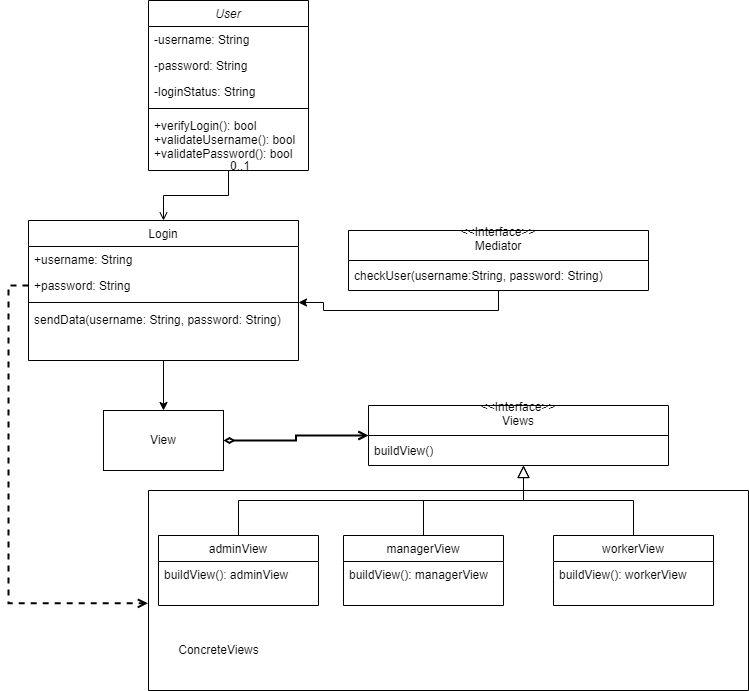

The diagram above was exported from draw.io. Its source (the exported page's mxGraphModel, read from the mxfile embedded in the PNG):
<mxGraphModel dx="1276" dy="543" grid="1" gridSize="10" guides="1" tooltips="1" connect="1" arrows="1" fold="1" page="1" pageScale="1" pageWidth="827" pageHeight="1169" math="0" shadow="0">
  <root>
    <mxCell id="WIyWlLk6GJQsqaUBKTNV-0" />
    <mxCell id="WIyWlLk6GJQsqaUBKTNV-1" parent="WIyWlLk6GJQsqaUBKTNV-0" />
    <mxCell id="zkfFHV4jXpPFQw0GAbJ--0" value="User" style="swimlane;fontStyle=2;align=center;verticalAlign=top;childLayout=stackLayout;horizontal=1;startSize=26;horizontalStack=0;resizeParent=1;resizeLast=0;collapsible=1;marginBottom=0;rounded=0;shadow=0;strokeWidth=1;" parent="WIyWlLk6GJQsqaUBKTNV-1" vertex="1">
      <mxGeometry x="220" y="120" width="160" height="170" as="geometry">
        <mxRectangle x="230" y="140" width="160" height="26" as="alternateBounds" />
      </mxGeometry>
    </mxCell>
    <mxCell id="zkfFHV4jXpPFQw0GAbJ--1" value="-username: String   " style="text;align=left;verticalAlign=top;spacingLeft=4;spacingRight=4;overflow=hidden;rotatable=0;points=[[0,0.5],[1,0.5]];portConstraint=eastwest;" parent="zkfFHV4jXpPFQw0GAbJ--0" vertex="1">
      <mxGeometry y="26" width="160" height="26" as="geometry" />
    </mxCell>
    <mxCell id="zkfFHV4jXpPFQw0GAbJ--2" value="-password: String" style="text;align=left;verticalAlign=top;spacingLeft=4;spacingRight=4;overflow=hidden;rotatable=0;points=[[0,0.5],[1,0.5]];portConstraint=eastwest;rounded=0;shadow=0;html=0;" parent="zkfFHV4jXpPFQw0GAbJ--0" vertex="1">
      <mxGeometry y="52" width="160" height="26" as="geometry" />
    </mxCell>
    <mxCell id="zkfFHV4jXpPFQw0GAbJ--3" value="-loginStatus: String" style="text;align=left;verticalAlign=top;spacingLeft=4;spacingRight=4;overflow=hidden;rotatable=0;points=[[0,0.5],[1,0.5]];portConstraint=eastwest;rounded=0;shadow=0;html=0;" parent="zkfFHV4jXpPFQw0GAbJ--0" vertex="1">
      <mxGeometry y="78" width="160" height="26" as="geometry" />
    </mxCell>
    <mxCell id="zkfFHV4jXpPFQw0GAbJ--4" value="" style="line;html=1;strokeWidth=1;align=left;verticalAlign=middle;spacingTop=-1;spacingLeft=3;spacingRight=3;rotatable=0;labelPosition=right;points=[];portConstraint=eastwest;" parent="zkfFHV4jXpPFQw0GAbJ--0" vertex="1">
      <mxGeometry y="104" width="160" height="8" as="geometry" />
    </mxCell>
    <mxCell id="zkfFHV4jXpPFQw0GAbJ--5" value="+verifyLogin(): bool&#10;+validateUsername(): bool&#10;+validatePassword(): bool&#10;" style="text;align=left;verticalAlign=top;spacingLeft=4;spacingRight=4;overflow=hidden;rotatable=0;points=[[0,0.5],[1,0.5]];portConstraint=eastwest;" parent="zkfFHV4jXpPFQw0GAbJ--0" vertex="1">
      <mxGeometry y="112" width="160" height="58" as="geometry" />
    </mxCell>
    <mxCell id="zkfFHV4jXpPFQw0GAbJ--6" value="managerView" style="swimlane;fontStyle=0;align=center;verticalAlign=top;childLayout=stackLayout;horizontal=1;startSize=26;horizontalStack=0;resizeParent=1;resizeLast=0;collapsible=1;marginBottom=0;rounded=0;shadow=0;strokeWidth=1;" parent="WIyWlLk6GJQsqaUBKTNV-1" vertex="1">
      <mxGeometry x="415" y="655" width="160" height="70" as="geometry">
        <mxRectangle x="130" y="380" width="160" height="26" as="alternateBounds" />
      </mxGeometry>
    </mxCell>
    <mxCell id="zkfFHV4jXpPFQw0GAbJ--7" value="buildView(): managerView" style="text;align=left;verticalAlign=top;spacingLeft=4;spacingRight=4;overflow=hidden;rotatable=0;points=[[0,0.5],[1,0.5]];portConstraint=eastwest;" parent="zkfFHV4jXpPFQw0GAbJ--6" vertex="1">
      <mxGeometry y="26" width="160" height="26" as="geometry" />
    </mxCell>
    <mxCell id="zkfFHV4jXpPFQw0GAbJ--12" value="" style="endArrow=block;endSize=10;endFill=0;shadow=0;strokeWidth=1;rounded=0;edgeStyle=elbowEdgeStyle;elbow=vertical;" parent="WIyWlLk6GJQsqaUBKTNV-1" source="zkfFHV4jXpPFQw0GAbJ--6" edge="1">
      <mxGeometry width="160" relative="1" as="geometry">
        <mxPoint x="495" y="498" as="sourcePoint" />
        <mxPoint x="595" y="585" as="targetPoint" />
      </mxGeometry>
    </mxCell>
    <mxCell id="zkfFHV4jXpPFQw0GAbJ--13" value="workerView" style="swimlane;fontStyle=0;align=center;verticalAlign=top;childLayout=stackLayout;horizontal=1;startSize=26;horizontalStack=0;resizeParent=1;resizeLast=0;collapsible=1;marginBottom=0;rounded=0;shadow=0;strokeWidth=1;" parent="WIyWlLk6GJQsqaUBKTNV-1" vertex="1">
      <mxGeometry x="625" y="655" width="160" height="70" as="geometry">
        <mxRectangle x="340" y="380" width="170" height="26" as="alternateBounds" />
      </mxGeometry>
    </mxCell>
    <mxCell id="zkfFHV4jXpPFQw0GAbJ--14" value="buildView(): workerView" style="text;align=left;verticalAlign=top;spacingLeft=4;spacingRight=4;overflow=hidden;rotatable=0;points=[[0,0.5],[1,0.5]];portConstraint=eastwest;" parent="zkfFHV4jXpPFQw0GAbJ--13" vertex="1">
      <mxGeometry y="26" width="160" height="26" as="geometry" />
    </mxCell>
    <mxCell id="zkfFHV4jXpPFQw0GAbJ--16" value="" style="endArrow=block;endSize=10;endFill=0;shadow=0;strokeWidth=1;rounded=0;edgeStyle=elbowEdgeStyle;elbow=vertical;" parent="WIyWlLk6GJQsqaUBKTNV-1" source="zkfFHV4jXpPFQw0GAbJ--13" edge="1">
      <mxGeometry width="160" relative="1" as="geometry">
        <mxPoint x="505" y="668" as="sourcePoint" />
        <mxPoint x="595" y="585" as="targetPoint" />
      </mxGeometry>
    </mxCell>
    <mxCell id="GVxmGBtsUXnyQLJmUA_0-15" value="" style="edgeStyle=orthogonalEdgeStyle;rounded=0;orthogonalLoop=1;jettySize=auto;html=1;" parent="WIyWlLk6GJQsqaUBKTNV-1" source="zkfFHV4jXpPFQw0GAbJ--17" target="GVxmGBtsUXnyQLJmUA_0-13" edge="1">
      <mxGeometry relative="1" as="geometry" />
    </mxCell>
    <mxCell id="zkfFHV4jXpPFQw0GAbJ--17" value="Login" style="swimlane;fontStyle=0;align=center;verticalAlign=top;childLayout=stackLayout;horizontal=1;startSize=26;horizontalStack=0;resizeParent=1;resizeLast=0;collapsible=1;marginBottom=0;rounded=0;shadow=0;strokeWidth=1;" parent="WIyWlLk6GJQsqaUBKTNV-1" vertex="1">
      <mxGeometry x="100" y="340" width="270" height="140" as="geometry">
        <mxRectangle x="550" y="140" width="160" height="26" as="alternateBounds" />
      </mxGeometry>
    </mxCell>
    <mxCell id="zkfFHV4jXpPFQw0GAbJ--18" value="+username: String" style="text;align=left;verticalAlign=top;spacingLeft=4;spacingRight=4;overflow=hidden;rotatable=0;points=[[0,0.5],[1,0.5]];portConstraint=eastwest;" parent="zkfFHV4jXpPFQw0GAbJ--17" vertex="1">
      <mxGeometry y="26" width="270" height="26" as="geometry" />
    </mxCell>
    <mxCell id="zkfFHV4jXpPFQw0GAbJ--19" value="+password: String" style="text;align=left;verticalAlign=top;spacingLeft=4;spacingRight=4;overflow=hidden;rotatable=0;points=[[0,0.5],[1,0.5]];portConstraint=eastwest;rounded=0;shadow=0;html=0;" parent="zkfFHV4jXpPFQw0GAbJ--17" vertex="1">
      <mxGeometry y="52" width="270" height="26" as="geometry" />
    </mxCell>
    <mxCell id="zkfFHV4jXpPFQw0GAbJ--23" value="" style="line;html=1;strokeWidth=1;align=left;verticalAlign=middle;spacingTop=-1;spacingLeft=3;spacingRight=3;rotatable=0;labelPosition=right;points=[];portConstraint=eastwest;" parent="zkfFHV4jXpPFQw0GAbJ--17" vertex="1">
      <mxGeometry y="78" width="270" height="8" as="geometry" />
    </mxCell>
    <mxCell id="zkfFHV4jXpPFQw0GAbJ--24" value="sendData(username: String, password: String)" style="text;align=left;verticalAlign=top;spacingLeft=4;spacingRight=4;overflow=hidden;rotatable=0;points=[[0,0.5],[1,0.5]];portConstraint=eastwest;" parent="zkfFHV4jXpPFQw0GAbJ--17" vertex="1">
      <mxGeometry y="86" width="270" height="54" as="geometry" />
    </mxCell>
    <mxCell id="zkfFHV4jXpPFQw0GAbJ--26" value="" style="endArrow=open;shadow=0;strokeWidth=1;rounded=0;endFill=1;edgeStyle=elbowEdgeStyle;elbow=vertical;" parent="WIyWlLk6GJQsqaUBKTNV-1" source="zkfFHV4jXpPFQw0GAbJ--0" target="zkfFHV4jXpPFQw0GAbJ--17" edge="1">
      <mxGeometry x="0.5" y="41" relative="1" as="geometry">
        <mxPoint x="380" y="192" as="sourcePoint" />
        <mxPoint x="540" y="192" as="targetPoint" />
        <mxPoint x="-40" y="32" as="offset" />
      </mxGeometry>
    </mxCell>
    <mxCell id="zkfFHV4jXpPFQw0GAbJ--27" value="0..1" style="resizable=0;align=left;verticalAlign=bottom;labelBackgroundColor=none;fontSize=12;" parent="zkfFHV4jXpPFQw0GAbJ--26" connectable="0" vertex="1">
      <mxGeometry x="-1" relative="1" as="geometry">
        <mxPoint y="4" as="offset" />
      </mxGeometry>
    </mxCell>
    <mxCell id="GVxmGBtsUXnyQLJmUA_0-10" value="" style="edgeStyle=orthogonalEdgeStyle;rounded=0;orthogonalLoop=1;jettySize=auto;html=1;" parent="WIyWlLk6GJQsqaUBKTNV-1" source="GVxmGBtsUXnyQLJmUA_0-5" target="zkfFHV4jXpPFQw0GAbJ--23" edge="1">
      <mxGeometry relative="1" as="geometry" />
    </mxCell>
    <mxCell id="GVxmGBtsUXnyQLJmUA_0-5" value="&lt;&lt;Interface&gt;&gt;&#10;Mediator&#10;" style="swimlane;fontStyle=0;childLayout=stackLayout;horizontal=1;startSize=30;horizontalStack=0;resizeParent=1;resizeParentMax=0;resizeLast=0;collapsible=1;marginBottom=0;" parent="WIyWlLk6GJQsqaUBKTNV-1" vertex="1">
      <mxGeometry x="420" y="350" width="300" height="60" as="geometry" />
    </mxCell>
    <mxCell id="GVxmGBtsUXnyQLJmUA_0-6" value="checkUser(username:String, password: String)" style="text;strokeColor=none;fillColor=none;align=left;verticalAlign=middle;spacingLeft=4;spacingRight=4;overflow=hidden;points=[[0,0.5],[1,0.5]];portConstraint=eastwest;rotatable=0;" parent="GVxmGBtsUXnyQLJmUA_0-5" vertex="1">
      <mxGeometry y="30" width="300" height="30" as="geometry" />
    </mxCell>
    <mxCell id="GVxmGBtsUXnyQLJmUA_0-11" value="&lt;&lt;Interface&gt;&gt;&#10;Views&#10;" style="swimlane;fontStyle=0;childLayout=stackLayout;horizontal=1;startSize=30;horizontalStack=0;resizeParent=1;resizeParentMax=0;resizeLast=0;collapsible=1;marginBottom=0;" parent="WIyWlLk6GJQsqaUBKTNV-1" vertex="1">
      <mxGeometry x="440" y="525" width="300" height="60" as="geometry" />
    </mxCell>
    <mxCell id="GVxmGBtsUXnyQLJmUA_0-12" value="buildView()" style="text;strokeColor=none;fillColor=none;align=left;verticalAlign=middle;spacingLeft=4;spacingRight=4;overflow=hidden;points=[[0,0.5],[1,0.5]];portConstraint=eastwest;rotatable=0;" parent="GVxmGBtsUXnyQLJmUA_0-11" vertex="1">
      <mxGeometry y="30" width="300" height="30" as="geometry" />
    </mxCell>
    <mxCell id="GVxmGBtsUXnyQLJmUA_0-27" style="edgeStyle=orthogonalEdgeStyle;rounded=0;orthogonalLoop=1;jettySize=auto;html=1;exitX=1;exitY=0.5;exitDx=0;exitDy=0;entryX=0;entryY=0.5;entryDx=0;entryDy=0;endArrow=open;endFill=0;startArrow=diamondThin;startFill=0;strokeWidth=2;fontSize=12;" parent="WIyWlLk6GJQsqaUBKTNV-1" source="GVxmGBtsUXnyQLJmUA_0-13" target="GVxmGBtsUXnyQLJmUA_0-11" edge="1">
      <mxGeometry relative="1" as="geometry" />
    </mxCell>
    <mxCell id="GVxmGBtsUXnyQLJmUA_0-13" value="View" style="rounded=0;whiteSpace=wrap;html=1;" parent="WIyWlLk6GJQsqaUBKTNV-1" vertex="1">
      <mxGeometry x="175" y="530" width="120" height="60" as="geometry" />
    </mxCell>
    <mxCell id="GVxmGBtsUXnyQLJmUA_0-25" style="edgeStyle=orthogonalEdgeStyle;rounded=0;orthogonalLoop=1;jettySize=auto;html=1;exitX=0.5;exitY=0;exitDx=0;exitDy=0;endArrow=none;endFill=0;" parent="WIyWlLk6GJQsqaUBKTNV-1" source="GVxmGBtsUXnyQLJmUA_0-16" edge="1">
      <mxGeometry relative="1" as="geometry">
        <mxPoint x="310" y="620" as="targetPoint" />
      </mxGeometry>
    </mxCell>
    <mxCell id="GVxmGBtsUXnyQLJmUA_0-16" value="adminView" style="swimlane;fontStyle=0;align=center;verticalAlign=top;childLayout=stackLayout;horizontal=1;startSize=26;horizontalStack=0;resizeParent=1;resizeLast=0;collapsible=1;marginBottom=0;rounded=0;shadow=0;strokeWidth=1;" parent="WIyWlLk6GJQsqaUBKTNV-1" vertex="1">
      <mxGeometry x="230" y="655" width="160" height="70" as="geometry">
        <mxRectangle x="130" y="380" width="160" height="26" as="alternateBounds" />
      </mxGeometry>
    </mxCell>
    <mxCell id="GVxmGBtsUXnyQLJmUA_0-17" value="buildView(): adminView" style="text;align=left;verticalAlign=top;spacingLeft=4;spacingRight=4;overflow=hidden;rotatable=0;points=[[0,0.5],[1,0.5]];portConstraint=eastwest;" parent="GVxmGBtsUXnyQLJmUA_0-16" vertex="1">
      <mxGeometry y="26" width="160" height="26" as="geometry" />
    </mxCell>
    <mxCell id="GVxmGBtsUXnyQLJmUA_0-26" value="" style="endArrow=none;html=1;rounded=0;" parent="WIyWlLk6GJQsqaUBKTNV-1" edge="1">
      <mxGeometry width="50" height="50" relative="1" as="geometry">
        <mxPoint x="310" y="620" as="sourcePoint" />
        <mxPoint x="500" y="620" as="targetPoint" />
      </mxGeometry>
    </mxCell>
    <mxCell id="GVxmGBtsUXnyQLJmUA_0-28" value="" style="swimlane;startSize=0;fontSize=12;" parent="WIyWlLk6GJQsqaUBKTNV-1" vertex="1">
      <mxGeometry x="220" y="610" width="600" height="200" as="geometry" />
    </mxCell>
    <mxCell id="GVxmGBtsUXnyQLJmUA_0-29" value="ConcreteViews" style="text;html=1;align=center;verticalAlign=middle;resizable=0;points=[];autosize=1;strokeColor=none;fillColor=none;fontSize=12;" parent="WIyWlLk6GJQsqaUBKTNV-1" vertex="1">
      <mxGeometry x="240" y="760" width="100" height="20" as="geometry" />
    </mxCell>
    <mxCell id="GVxmGBtsUXnyQLJmUA_0-30" style="edgeStyle=orthogonalEdgeStyle;rounded=0;orthogonalLoop=1;jettySize=auto;html=1;exitX=0;exitY=0.5;exitDx=0;exitDy=0;entryX=-0.001;entryY=0.564;entryDx=0;entryDy=0;entryPerimeter=0;fontSize=12;startArrow=none;startFill=0;endArrow=open;endFill=0;strokeWidth=2;dashed=1;" parent="WIyWlLk6GJQsqaUBKTNV-1" source="zkfFHV4jXpPFQw0GAbJ--19" target="GVxmGBtsUXnyQLJmUA_0-28" edge="1">
      <mxGeometry relative="1" as="geometry" />
    </mxCell>
  </root>
</mxGraphModel>